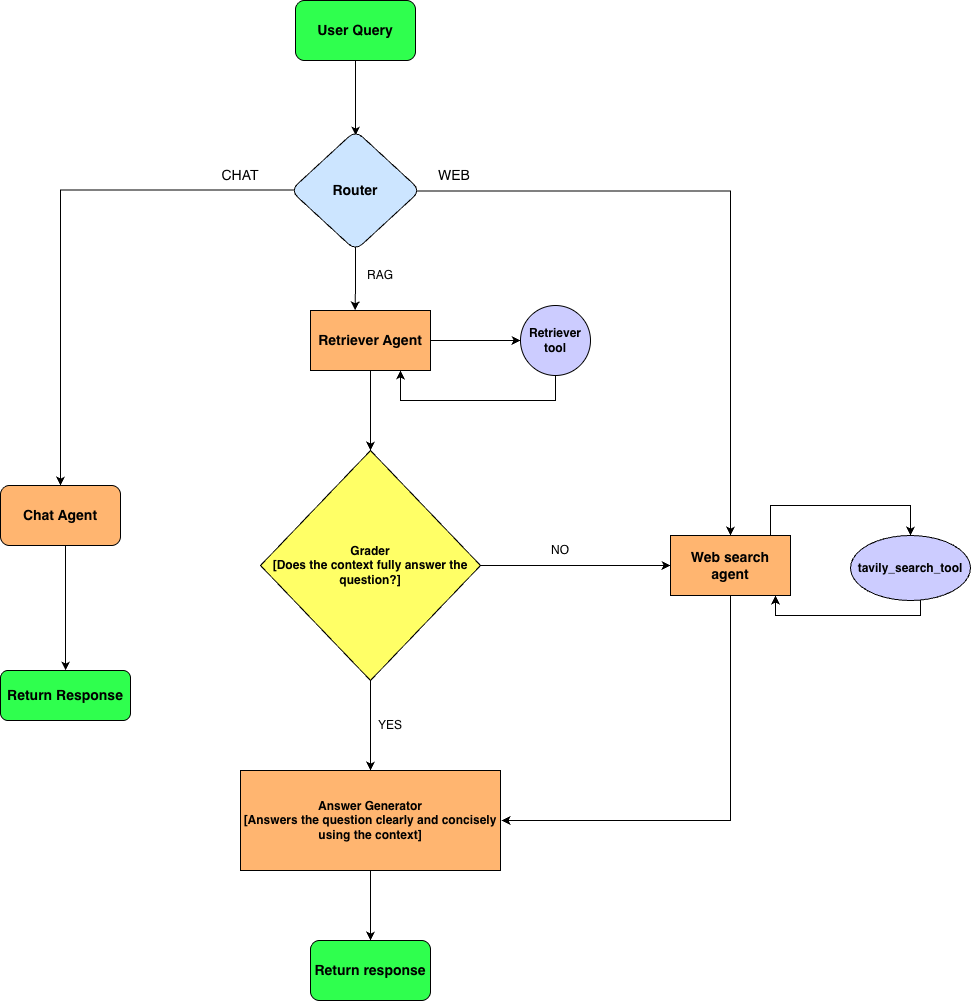

The diagram above was exported from draw.io. Its source (the exported page's mxGraphModel, read from the mxfile embedded in the PNG):
<mxGraphModel dx="2692" dy="940" grid="1" gridSize="10" guides="1" tooltips="1" connect="1" arrows="1" fold="1" page="1" pageScale="1" pageWidth="827" pageHeight="1169" math="0" shadow="0">
  <root>
    <mxCell id="0" />
    <mxCell id="1" parent="0" />
    <mxCell id="t_8sYePxMlw_OaEEwzoQ-5" edge="1" parent="1" source="t_8sYePxMlw_OaEEwzoQ-3" style="edgeStyle=orthogonalEdgeStyle;rounded=0;orthogonalLoop=1;jettySize=auto;html=1;entryX=0.501;entryY=0.042;entryDx=0;entryDy=0;entryPerimeter=0;" target="t_8sYePxMlw_OaEEwzoQ-4" value="">
      <mxGeometry relative="1" as="geometry" />
    </mxCell>
    <mxCell id="t_8sYePxMlw_OaEEwzoQ-22" edge="1" parent="1" source="t_8sYePxMlw_OaEEwzoQ-4" style="edgeStyle=orthogonalEdgeStyle;rounded=0;orthogonalLoop=1;jettySize=auto;html=1;entryX=0.5;entryY=0;entryDx=0;entryDy=0;exitX=0.927;exitY=0.505;exitDx=0;exitDy=0;exitPerimeter=0;" target="t_8sYePxMlw_OaEEwzoQ-20">
      <mxGeometry relative="1" as="geometry" />
    </mxCell>
    <mxCell id="t_8sYePxMlw_OaEEwzoQ-3" parent="1" style="rounded=1;whiteSpace=wrap;html=1;fillColor=#2FFF4E;" value="&lt;b&gt;&lt;font style=&quot;font-size: 14px;&quot;&gt;User Query&lt;/font&gt;&lt;/b&gt;" vertex="1">
      <mxGeometry height="60" width="120" x="255" y="50" as="geometry" />
    </mxCell>
    <mxCell id="t_8sYePxMlw_OaEEwzoQ-7" edge="1" parent="1" source="t_8sYePxMlw_OaEEwzoQ-4" style="edgeStyle=orthogonalEdgeStyle;rounded=0;orthogonalLoop=1;jettySize=auto;html=1;exitX=0.501;exitY=0.924;exitDx=0;exitDy=0;exitPerimeter=0;entryX=0.372;entryY=-0.003;entryDx=0;entryDy=0;entryPerimeter=0;" target="t_8sYePxMlw_OaEEwzoQ-8" value="">
      <mxGeometry relative="1" as="geometry">
        <mxPoint x="330" y="320" as="targetPoint" />
      </mxGeometry>
    </mxCell>
    <mxCell id="t_8sYePxMlw_OaEEwzoQ-27" edge="1" parent="1" source="t_8sYePxMlw_OaEEwzoQ-4" style="edgeStyle=orthogonalEdgeStyle;rounded=0;orthogonalLoop=1;jettySize=auto;html=1;exitX=0.083;exitY=0.496;exitDx=0;exitDy=0;exitPerimeter=0;" target="t_8sYePxMlw_OaEEwzoQ-26" value="">
      <mxGeometry relative="1" as="geometry" />
    </mxCell>
    <mxCell id="t_8sYePxMlw_OaEEwzoQ-4" parent="1" style="rhombus;whiteSpace=wrap;html=1;rounded=1;fillColor=#CCE5FF;" value="&lt;b&gt;&lt;font style=&quot;font-size: 14px;&quot;&gt;Router&lt;/font&gt;&lt;/b&gt;" vertex="1">
      <mxGeometry height="120" width="130" x="250" y="180" as="geometry" />
    </mxCell>
    <mxCell id="t_8sYePxMlw_OaEEwzoQ-10" edge="1" parent="1" source="t_8sYePxMlw_OaEEwzoQ-8" style="edgeStyle=orthogonalEdgeStyle;rounded=0;orthogonalLoop=1;jettySize=auto;html=1;" target="t_8sYePxMlw_OaEEwzoQ-9" value="">
      <mxGeometry relative="1" as="geometry" />
    </mxCell>
    <mxCell id="t_8sYePxMlw_OaEEwzoQ-33" edge="1" parent="1" source="t_8sYePxMlw_OaEEwzoQ-8" style="edgeStyle=orthogonalEdgeStyle;rounded=0;orthogonalLoop=1;jettySize=auto;html=1;" target="t_8sYePxMlw_OaEEwzoQ-32" value="">
      <mxGeometry relative="1" as="geometry" />
    </mxCell>
    <mxCell id="t_8sYePxMlw_OaEEwzoQ-8" parent="1" style="rounded=0;whiteSpace=wrap;html=1;fillColor=#FFB570;" value="&lt;b&gt;&lt;font style=&quot;font-size: 14px;&quot;&gt;Retriever Agent&lt;/font&gt;&lt;/b&gt;" vertex="1">
      <mxGeometry height="60" width="120" x="270" y="360" as="geometry" />
    </mxCell>
    <mxCell id="t_8sYePxMlw_OaEEwzoQ-12" edge="1" parent="1" source="t_8sYePxMlw_OaEEwzoQ-9" style="edgeStyle=orthogonalEdgeStyle;rounded=0;orthogonalLoop=1;jettySize=auto;html=1;" target="t_8sYePxMlw_OaEEwzoQ-11" value="">
      <mxGeometry relative="1" as="geometry" />
    </mxCell>
    <mxCell id="t_8sYePxMlw_OaEEwzoQ-21" edge="1" parent="1" source="t_8sYePxMlw_OaEEwzoQ-9" style="edgeStyle=orthogonalEdgeStyle;rounded=0;orthogonalLoop=1;jettySize=auto;html=1;" target="t_8sYePxMlw_OaEEwzoQ-20" value="">
      <mxGeometry relative="1" as="geometry" />
    </mxCell>
    <mxCell id="t_8sYePxMlw_OaEEwzoQ-9" parent="1" style="rhombus;whiteSpace=wrap;html=1;rounded=0;fillColor=#FFFF66;" value="&lt;b&gt;Grader&lt;/b&gt;&lt;div&gt;&lt;b&gt;[Does the context fully answer the question?&lt;span style=&quot;background-color: transparent; color: light-dark(rgb(0, 0, 0), rgb(255, 255, 255));&quot;&gt;]&lt;/span&gt;&lt;/b&gt;&lt;/div&gt;" vertex="1">
      <mxGeometry height="230" width="220" x="220" y="500" as="geometry" />
    </mxCell>
    <mxCell id="t_8sYePxMlw_OaEEwzoQ-14" edge="1" parent="1" source="t_8sYePxMlw_OaEEwzoQ-11" style="edgeStyle=orthogonalEdgeStyle;rounded=0;orthogonalLoop=1;jettySize=auto;html=1;entryX=0.5;entryY=0;entryDx=0;entryDy=0;entryPerimeter=0;" target="t_8sYePxMlw_OaEEwzoQ-15" value="">
      <mxGeometry relative="1" as="geometry">
        <mxPoint x="330" y="1067.5" as="targetPoint" />
      </mxGeometry>
    </mxCell>
    <mxCell id="t_8sYePxMlw_OaEEwzoQ-11" parent="1" style="whiteSpace=wrap;html=1;rounded=0;fillColor=#FFB570;" value="&lt;b&gt;Answer Generator&lt;/b&gt;&lt;div&gt;&lt;b&gt;[Answers the question clearly and concisely using the context]&lt;/b&gt;&lt;/div&gt;" vertex="1">
      <mxGeometry height="100" width="260" x="200" y="820" as="geometry" />
    </mxCell>
    <mxCell id="t_8sYePxMlw_OaEEwzoQ-15" parent="1" style="rounded=1;whiteSpace=wrap;html=1;fillColor=#2FFF4E;" value="&lt;b&gt;&lt;font style=&quot;font-size: 14px;&quot;&gt;Return response&lt;/font&gt;&lt;/b&gt;" vertex="1">
      <mxGeometry height="60" width="120" x="270" y="990" as="geometry" />
    </mxCell>
    <mxCell id="t_8sYePxMlw_OaEEwzoQ-16" parent="1" style="text;html=1;whiteSpace=wrap;strokeColor=none;fillColor=none;align=center;verticalAlign=middle;rounded=0;" value="RAG" vertex="1">
      <mxGeometry height="30" width="60" x="310" y="310" as="geometry" />
    </mxCell>
    <mxCell id="t_8sYePxMlw_OaEEwzoQ-19" parent="1" style="text;html=1;whiteSpace=wrap;strokeColor=none;fillColor=none;align=center;verticalAlign=middle;rounded=0;" value="YES" vertex="1">
      <mxGeometry height="30" width="60" x="320" y="760" as="geometry" />
    </mxCell>
    <mxCell id="t_8sYePxMlw_OaEEwzoQ-36" edge="1" parent="1" source="t_8sYePxMlw_OaEEwzoQ-20" style="edgeStyle=orthogonalEdgeStyle;rounded=0;orthogonalLoop=1;jettySize=auto;html=1;entryX=0.5;entryY=0;entryDx=0;entryDy=0;" target="t_8sYePxMlw_OaEEwzoQ-35" value="">
      <mxGeometry relative="1" as="geometry">
        <Array as="points">
          <mxPoint x="730" y="555" />
          <mxPoint x="870" y="555" />
        </Array>
      </mxGeometry>
    </mxCell>
    <mxCell id="t_8sYePxMlw_OaEEwzoQ-20" parent="1" style="whiteSpace=wrap;html=1;rounded=0;fillColor=#FFB570;" value="&lt;b&gt;&lt;font style=&quot;font-size: 14px;&quot;&gt;Web search agent&lt;/font&gt;&lt;/b&gt;" vertex="1">
      <mxGeometry height="60" width="120" x="630" y="585" as="geometry" />
    </mxCell>
    <mxCell id="t_8sYePxMlw_OaEEwzoQ-23" edge="1" parent="1" source="t_8sYePxMlw_OaEEwzoQ-20" style="edgeStyle=orthogonalEdgeStyle;rounded=0;orthogonalLoop=1;jettySize=auto;html=1;">
      <mxGeometry relative="1" as="geometry">
        <Array as="points">
          <mxPoint x="690" y="870" />
          <mxPoint x="461" y="870" />
        </Array>
        <mxPoint x="460" y="870" as="targetPoint" />
      </mxGeometry>
    </mxCell>
    <mxCell id="t_8sYePxMlw_OaEEwzoQ-24" parent="1" style="text;html=1;whiteSpace=wrap;strokeColor=none;fillColor=none;align=center;verticalAlign=middle;rounded=0;" value="NO" vertex="1">
      <mxGeometry height="30" width="60" x="490" y="585" as="geometry" />
    </mxCell>
    <mxCell id="t_8sYePxMlw_OaEEwzoQ-25" parent="1" style="text;html=1;whiteSpace=wrap;strokeColor=none;fillColor=none;align=center;verticalAlign=middle;rounded=0;" value="&lt;font style=&quot;font-size: 14px;&quot;&gt;WEB&lt;/font&gt;" vertex="1">
      <mxGeometry height="30" width="60" x="384" y="210" as="geometry" />
    </mxCell>
    <mxCell id="t_8sYePxMlw_OaEEwzoQ-29" edge="1" parent="1" source="t_8sYePxMlw_OaEEwzoQ-26" style="edgeStyle=orthogonalEdgeStyle;rounded=0;orthogonalLoop=1;jettySize=auto;html=1;" target="t_8sYePxMlw_OaEEwzoQ-28" value="">
      <mxGeometry relative="1" as="geometry">
        <Array as="points">
          <mxPoint x="25" y="620" />
          <mxPoint x="25" y="620" />
        </Array>
      </mxGeometry>
    </mxCell>
    <mxCell id="t_8sYePxMlw_OaEEwzoQ-26" parent="1" style="whiteSpace=wrap;html=1;rounded=1;fillColor=#FFB570;" value="&lt;b&gt;&lt;font style=&quot;font-size: 14px;&quot;&gt;Chat Agent&lt;/font&gt;&lt;/b&gt;" vertex="1">
      <mxGeometry height="60" width="120" x="-40" y="535" as="geometry" />
    </mxCell>
    <mxCell id="t_8sYePxMlw_OaEEwzoQ-28" parent="1" style="whiteSpace=wrap;html=1;rounded=1;fillColor=#2FFF4E;" value="&lt;font style=&quot;font-size: 14px;&quot;&gt;&lt;b&gt;Return Response&lt;/b&gt;&lt;/font&gt;" vertex="1">
      <mxGeometry height="50" width="130" x="-40" y="720" as="geometry" />
    </mxCell>
    <mxCell id="t_8sYePxMlw_OaEEwzoQ-30" parent="1" style="text;html=1;whiteSpace=wrap;strokeColor=none;fillColor=none;align=center;verticalAlign=middle;rounded=0;" value="&lt;font style=&quot;font-size: 14px;&quot;&gt;CHAT&lt;/font&gt;" vertex="1">
      <mxGeometry height="30" width="60" x="170" y="210" as="geometry" />
    </mxCell>
    <mxCell id="t_8sYePxMlw_OaEEwzoQ-34" edge="1" parent="1" source="t_8sYePxMlw_OaEEwzoQ-32" style="edgeStyle=orthogonalEdgeStyle;rounded=0;orthogonalLoop=1;jettySize=auto;html=1;entryX=0.75;entryY=1;entryDx=0;entryDy=0;exitX=0.5;exitY=1;exitDx=0;exitDy=0;" target="t_8sYePxMlw_OaEEwzoQ-8">
      <mxGeometry relative="1" as="geometry">
        <Array as="points">
          <mxPoint x="515" y="450" />
          <mxPoint x="360" y="450" />
        </Array>
        <mxPoint x="390" y="450" as="targetPoint" />
      </mxGeometry>
    </mxCell>
    <mxCell id="t_8sYePxMlw_OaEEwzoQ-32" parent="1" style="ellipse;whiteSpace=wrap;html=1;rounded=0;fillColor=#CCCCFF;" value="&lt;font style=&quot;font-size: 12px;&quot;&gt;&lt;b style=&quot;&quot;&gt;Retriever tool&lt;/b&gt;&lt;/font&gt;" vertex="1">
      <mxGeometry height="70" width="70" x="480" y="355" as="geometry" />
    </mxCell>
    <mxCell id="t_8sYePxMlw_OaEEwzoQ-35" parent="1" style="ellipse;whiteSpace=wrap;html=1;rounded=0;fillColor=#CCCCFF;" value="&lt;b&gt;tavily_search_tool&lt;/b&gt;" vertex="1">
      <mxGeometry height="65" width="120" x="810" y="585" as="geometry" />
    </mxCell>
    <mxCell id="t_8sYePxMlw_OaEEwzoQ-37" edge="1" parent="1" source="t_8sYePxMlw_OaEEwzoQ-35" style="edgeStyle=orthogonalEdgeStyle;rounded=0;orthogonalLoop=1;jettySize=auto;html=1;entryX=0.875;entryY=1;entryDx=0;entryDy=0;entryPerimeter=0;" target="t_8sYePxMlw_OaEEwzoQ-20">
      <mxGeometry relative="1" as="geometry">
        <Array as="points">
          <mxPoint x="880" y="665" />
          <mxPoint x="735" y="665" />
        </Array>
      </mxGeometry>
    </mxCell>
  </root>
</mxGraphModel>